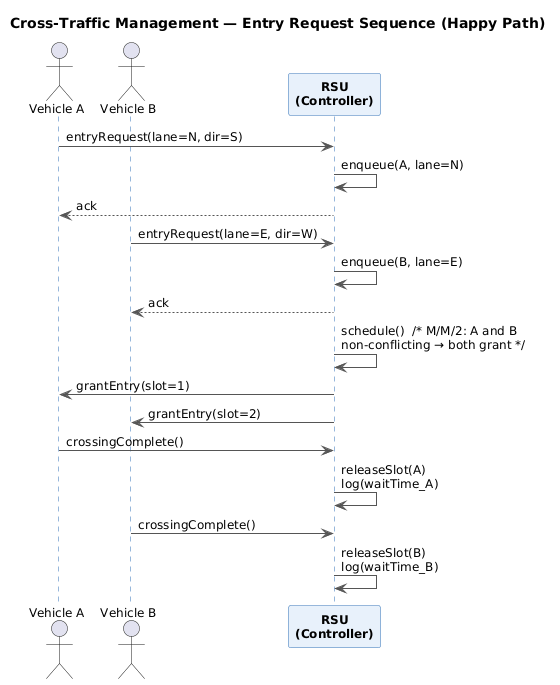

The diagram above was rendered by PlantUML. Its source (embedded in the PNG):
@startuml
skinparam backgroundColor #FFFFFF
skinparam shadowing false
skinparam defaultFontName "Helvetica"
skinparam defaultFontSize 12

skinparam sequence {
  ArrowColor           #555555
  LifeLineBorderColor  #2E6FB7
  LifeLineBackgroundColor #E8F1FB
  ParticipantBorderColor  #2E6FB7
  ParticipantBackgroundColor #E8F1FB
  ParticipantFontStyle bold
}

title Cross-Traffic Management — Entry Request Sequence (Happy Path)

actor "Vehicle A"            as A
actor "Vehicle B"            as B
participant "RSU\n(Controller)" as RSU

A  -> RSU : entryRequest(lane=N, dir=S)
RSU -> RSU : enqueue(A, lane=N)
RSU --> A  : ack

B  -> RSU : entryRequest(lane=E, dir=W)
RSU -> RSU : enqueue(B, lane=E)
RSU --> B  : ack

RSU -> RSU : schedule()  /* M/M/2: A and B\nnon-conflicting → both grant */
RSU -> A   : grantEntry(slot=1)
RSU -> B   : grantEntry(slot=2)

A  -> RSU : crossingComplete()
RSU -> RSU : releaseSlot(A)\nlog(waitTime_A)

B  -> RSU : crossingComplete()
RSU -> RSU : releaseSlot(B)\nlog(waitTime_B)
@enduml